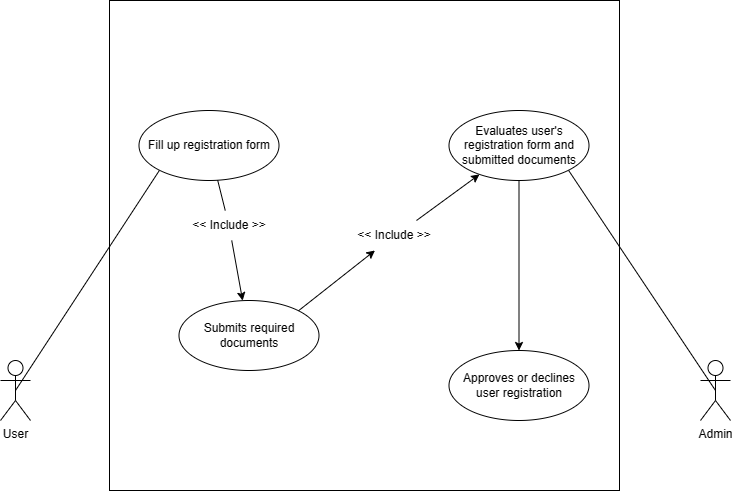

The diagram above was exported from draw.io. Its source (the exported page's mxGraphModel, read from the mxfile embedded in the PNG):
<mxGraphModel dx="1321" dy="785" grid="1" gridSize="10" guides="1" tooltips="1" connect="1" arrows="1" fold="1" page="1" pageScale="1" pageWidth="827" pageHeight="1169" math="0" shadow="0">
  <root>
    <mxCell id="0" />
    <mxCell id="1" parent="0" />
    <mxCell id="vx0yoRVMrrrKyvwWTyLy-1" value="User" style="shape=umlActor;verticalLabelPosition=bottom;verticalAlign=top;html=1;" vertex="1" parent="1">
      <mxGeometry x="50" y="450" width="30" height="60" as="geometry" />
    </mxCell>
    <mxCell id="vx0yoRVMrrrKyvwWTyLy-2" value="Admin" style="shape=umlActor;verticalLabelPosition=bottom;verticalAlign=top;html=1;" vertex="1" parent="1">
      <mxGeometry x="750" y="450" width="30" height="60" as="geometry" />
    </mxCell>
    <mxCell id="vx0yoRVMrrrKyvwWTyLy-3" value="" style="html=1;whiteSpace=wrap;" vertex="1" parent="1">
      <mxGeometry x="159" y="90" width="510" height="490" as="geometry" />
    </mxCell>
    <mxCell id="vx0yoRVMrrrKyvwWTyLy-5" style="rounded=0;orthogonalLoop=1;jettySize=auto;html=1;entryX=0.5;entryY=0.5;entryDx=0;entryDy=0;entryPerimeter=0;endArrow=none;endFill=0;exitX=0;exitY=1;exitDx=0;exitDy=0;" edge="1" parent="1" source="vx0yoRVMrrrKyvwWTyLy-4" target="vx0yoRVMrrrKyvwWTyLy-1">
      <mxGeometry relative="1" as="geometry" />
    </mxCell>
    <mxCell id="vx0yoRVMrrrKyvwWTyLy-19" style="rounded=0;orthogonalLoop=1;jettySize=auto;html=1;exitX=0.5;exitY=0.5;exitDx=0;exitDy=0;exitPerimeter=0;entryX=1;entryY=1;entryDx=0;entryDy=0;endArrow=none;endFill=0;" edge="1" parent="1" source="vx0yoRVMrrrKyvwWTyLy-2" target="vx0yoRVMrrrKyvwWTyLy-18">
      <mxGeometry relative="1" as="geometry" />
    </mxCell>
    <mxCell id="vx0yoRVMrrrKyvwWTyLy-11" value="" style="rounded=0;orthogonalLoop=1;jettySize=auto;html=1;" edge="1" parent="1" source="vx0yoRVMrrrKyvwWTyLy-16" target="vx0yoRVMrrrKyvwWTyLy-10">
      <mxGeometry relative="1" as="geometry" />
    </mxCell>
    <mxCell id="vx0yoRVMrrrKyvwWTyLy-4" value="Fill up registration form" style="ellipse;whiteSpace=wrap;html=1;" vertex="1" parent="1">
      <mxGeometry x="188.5" y="200" width="140" height="70" as="geometry" />
    </mxCell>
    <mxCell id="vx0yoRVMrrrKyvwWTyLy-20" style="rounded=0;orthogonalLoop=1;jettySize=auto;html=1;exitX=0.75;exitY=0;exitDx=0;exitDy=0;" edge="1" parent="1" source="vx0yoRVMrrrKyvwWTyLy-22" target="vx0yoRVMrrrKyvwWTyLy-18">
      <mxGeometry relative="1" as="geometry" />
    </mxCell>
    <mxCell id="vx0yoRVMrrrKyvwWTyLy-10" value="Submits required documents" style="ellipse;whiteSpace=wrap;html=1;" vertex="1" parent="1">
      <mxGeometry x="228.5" y="390" width="140" height="70" as="geometry" />
    </mxCell>
    <mxCell id="vx0yoRVMrrrKyvwWTyLy-17" value="" style="rounded=0;orthogonalLoop=1;jettySize=auto;html=1;endArrow=none;endFill=0;" edge="1" parent="1" source="vx0yoRVMrrrKyvwWTyLy-4" target="vx0yoRVMrrrKyvwWTyLy-16">
      <mxGeometry relative="1" as="geometry">
        <mxPoint x="327.5" y="307" as="sourcePoint" />
        <mxPoint x="369.5" y="353" as="targetPoint" />
      </mxGeometry>
    </mxCell>
    <mxCell id="vx0yoRVMrrrKyvwWTyLy-16" value="&amp;lt;&amp;lt; Include &amp;gt;&amp;gt;" style="text;html=1;strokeColor=none;fillColor=none;align=center;verticalAlign=middle;whiteSpace=wrap;rounded=0;" vertex="1" parent="1">
      <mxGeometry x="238.5" y="300" width="80" height="30" as="geometry" />
    </mxCell>
    <mxCell id="vx0yoRVMrrrKyvwWTyLy-24" style="edgeStyle=orthogonalEdgeStyle;rounded=0;orthogonalLoop=1;jettySize=auto;html=1;exitX=0.5;exitY=1;exitDx=0;exitDy=0;" edge="1" parent="1" source="vx0yoRVMrrrKyvwWTyLy-18" target="vx0yoRVMrrrKyvwWTyLy-23">
      <mxGeometry relative="1" as="geometry" />
    </mxCell>
    <mxCell id="vx0yoRVMrrrKyvwWTyLy-18" value="Evaluates user's registration form and submitted documents" style="ellipse;whiteSpace=wrap;html=1;" vertex="1" parent="1">
      <mxGeometry x="498.5" y="200" width="140" height="70" as="geometry" />
    </mxCell>
    <mxCell id="vx0yoRVMrrrKyvwWTyLy-21" value="" style="rounded=0;orthogonalLoop=1;jettySize=auto;html=1;exitX=1;exitY=0;exitDx=0;exitDy=0;" edge="1" parent="1" source="vx0yoRVMrrrKyvwWTyLy-10" target="vx0yoRVMrrrKyvwWTyLy-22">
      <mxGeometry relative="1" as="geometry">
        <mxPoint x="347.5" y="400" as="sourcePoint" />
        <mxPoint x="529.5" y="264" as="targetPoint" />
      </mxGeometry>
    </mxCell>
    <mxCell id="vx0yoRVMrrrKyvwWTyLy-22" value="&amp;lt;&amp;lt; Include &amp;gt;&amp;gt;" style="text;html=1;strokeColor=none;fillColor=none;align=center;verticalAlign=middle;whiteSpace=wrap;rounded=0;" vertex="1" parent="1">
      <mxGeometry x="398.5" y="310" width="90" height="30" as="geometry" />
    </mxCell>
    <mxCell id="vx0yoRVMrrrKyvwWTyLy-23" value="Approves or declines user registration" style="ellipse;whiteSpace=wrap;html=1;" vertex="1" parent="1">
      <mxGeometry x="498.5" y="440" width="140" height="70" as="geometry" />
    </mxCell>
  </root>
</mxGraphModel>